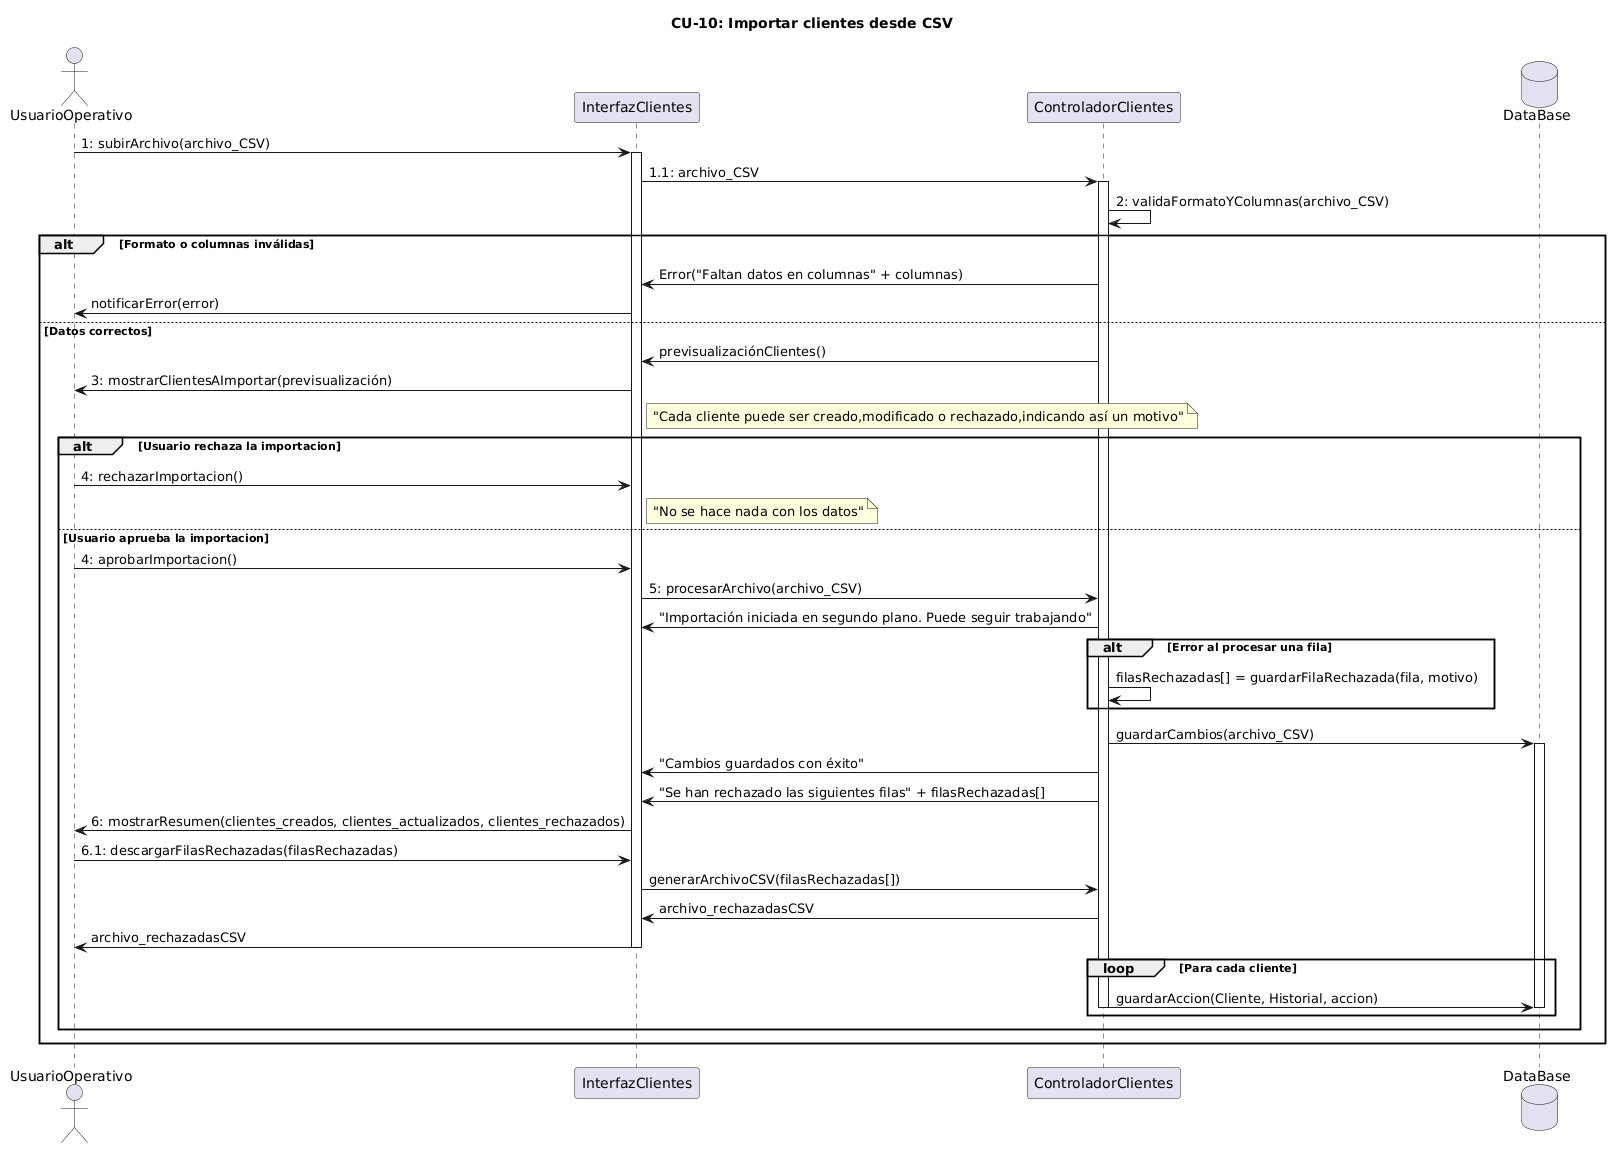

The diagram above was rendered by PlantUML. Its source (embedded in the PNG):
@startuml
title CU-10: Importar clientes desde CSV

actor UsuarioOperativo as usuario
participant InterfazClientes as interfaz
participant ControladorClientes as controlador
database DataBase as db

usuario -> interfaz : 1: subirArchivo(archivo_CSV)
activate interfaz
interfaz -> controlador : 1.1: archivo_CSV
activate controlador
controlador -> controlador : 2: validaFormatoYColumnas(archivo_CSV)

alt Formato o columnas inválidas
    controlador -> interfaz : Error("Faltan datos en columnas" + columnas)
    interfaz -> usuario : notificarError(error)
else Datos correctos
    controlador -> interfaz : previsualizaciónClientes()
    interfaz -> usuario : 3: mostrarClientesAImportar(previsualización) 
    note right of interfaz: "Cada cliente puede ser creado,modificado o rechazado,indicando así un motivo"
    
    alt Usuario rechaza la importacion
        usuario -> interfaz : 4: rechazarImportacion()
        note right of interfaz : "No se hace nada con los datos"
    else Usuario aprueba la importacion
        usuario -> interfaz : 4: aprobarImportacion()
        interfaz -> controlador : 5: procesarArchivo(archivo_CSV)
        controlador -> interfaz : "Importación iniciada en segundo plano. Puede seguir trabajando"
        
        alt Error al procesar una fila
            controlador -> controlador : filasRechazadas[] = guardarFilaRechazada(fila, motivo)
        end
        
        controlador -> db : guardarCambios(archivo_CSV)
        activate db
        controlador -> interfaz : "Cambios guardados con éxito"
        controlador -> interfaz : "Se han rechazado las siguientes filas" + filasRechazadas[]
        interfaz -> usuario : 6: mostrarResumen(clientes_creados, clientes_actualizados, clientes_rechazados)
        usuario -> interfaz : 6.1: descargarFilasRechazadas(filasRechazadas)
        interfaz -> controlador : generarArchivoCSV(filasRechazadas[])
        controlador -> interfaz : archivo_rechazadasCSV
        interfaz -> usuario : archivo_rechazadasCSV
        deactivate interfaz
        
        loop Para cada cliente
            controlador -> db : guardarAccion(Cliente, Historial, accion)
            deactivate controlador
            deactivate db
        end
@enduml